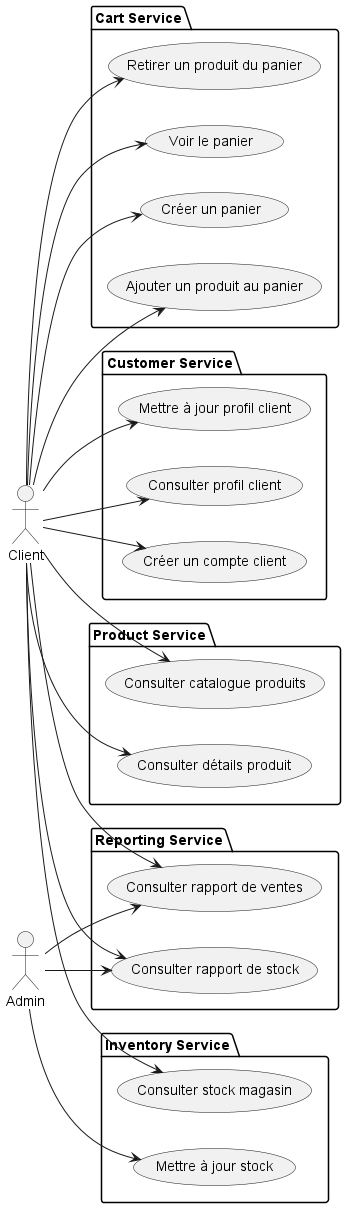

The diagram above was rendered by PlantUML. Its source (embedded in the PNG):
@startuml
left to right direction

actor Client
actor "Admin" as Admin

package "Cart Service" {
  usecase "Créer un panier" as UC1
  usecase "Ajouter un produit au panier" as UC2
  usecase "Retirer un produit du panier" as UC3
  usecase "Voir le panier" as UC4
}

package "Customer Service" {
  usecase "Créer un compte client" as UC5
  usecase "Mettre à jour profil client" as UC6
  usecase "Consulter profil client" as UC7
}

package "Product Service" {
  usecase "Consulter catalogue produits" as UC8
  usecase "Consulter détails produit" as UC9
}

package "Inventory Service" {
  usecase "Consulter stock magasin" as UC10
  usecase "Mettre à jour stock" as UC11
}

package "Reporting Service" {
  usecase "Consulter rapport de ventes" as UC12
  usecase "Consulter rapport de stock" as UC13
}

Client --> UC1
Client --> UC2
Client --> UC3
Client --> UC4
Client --> UC5
Client --> UC6
Client --> UC7
Client --> UC8
Client --> UC9
Client --> UC10
Client --> UC12
Client --> UC13

Admin --> UC11
Admin --> UC12
Admin --> UC13

@enduml